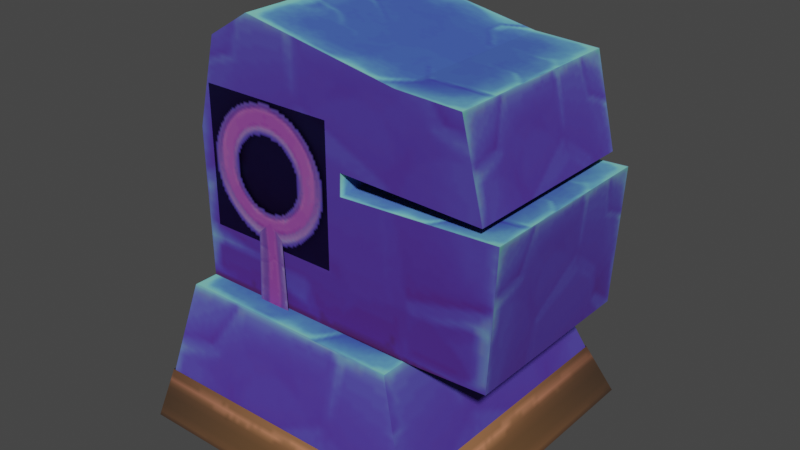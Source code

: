 # Source: gravestone_4.blend  (saved by Blender 3.4.6; exported with 4.5.12 LTS)
import bpy
from mathutils import Matrix  # noqa: F401  (used for matrix-valued properties, if any)

bpy.ops.wm.read_factory_settings(use_empty=True)
scene = bpy.context.scene
scene.name = 'Scene'

# ---- collections
col_collection = bpy.data.collections.new('Collection'); scene.collection.children.link(col_collection)

# ---- images (referenced by path relative to the original .blend; pixels are not part of the script)
import os
ASSET_DIR = os.environ.get("B2B_ASSET_DIR", "")  # directory of the original .blend (textures are referenced by path, not embedded)
HERE = os.path.dirname(os.path.abspath(__file__))  # packed textures are extracted next to this script under _unpacked/

def load_image(name, relpath, width, height, colorspace="sRGB"):
    """Load a texture the original file referenced (path relative to the .blend, or extracted next to this script)."""
    p = next((c for c in (os.path.join(HERE, relpath), os.path.join(ASSET_DIR, relpath)) if relpath and os.path.exists(c)), "")
    if p:
        img = bpy.data.images.load(p, check_existing=True)
        img.name = name
    else:  # same state as the original file: an image datablock whose file is absent (Cycles renders it pink)
        img = bpy.data.images.new(name, width, height)
        img.source = "FILE"
        img.filepath = "//" + (relpath or name)
    img.colorspace_settings.name = colorspace
    return img
img_image_0 = load_image('Image_0', '_unpacked/Image_0.c01b17fd.png', 64, 256, 'sRGB')

# ---- materials (node trees are filled in below, after node groups)
mat_gravestone01 = bpy.data.materials.new('gravestone01')
mat_gravestone01.use_backface_culling = True
mat_gravestone01.use_transparent_shadow = False

# ---- material node trees
mat_gravestone01.use_nodes = True; mat_gravestone01.node_tree.nodes.clear()
_N = mat_gravestone01.node_tree.nodes; _L = mat_gravestone01.node_tree.links
n0 = _N.new('ShaderNodeBsdfPrincipled'); n0.name = 'Principled BSDF'; n0.location = (10, 300)
n0.distribution = 'GGX'
n0.subsurface_method = 'RANDOM_WALK_SKIN'
n0.inputs[2].default_value = 1.0
n0.inputs[27].default_value = (0.0, 0.0, 0.0, 1.0)
n0.inputs[28].default_value = 1.0
n1 = _N.new('ShaderNodeOutputMaterial'); n1.name = 'Material Output'; n1.location = (320, 270)
n2 = _N.new('ShaderNodeTexImage'); n2.name = 'Image Texture'; n2.location = (-440, 210)
n2.label = 'BASE COLOR'
n2.image = img_image_0
_L.new(n0.outputs[0], n1.inputs[0])
_L.new(n2.outputs[0], n0.inputs[0])
_L.new(n2.outputs[1], n0.inputs[4])
n1.is_active_output = True

# ---- world
world_world = bpy.data.worlds.new('World'); scene.world = world_world
world_world.use_nodes = True; world_world.node_tree.nodes.clear()
_N = world_world.node_tree.nodes; _L = world_world.node_tree.links
n0 = _N.new('ShaderNodeOutputWorld'); n0.name = 'World Output'; n0.location = (300, 300)
n1 = _N.new('ShaderNodeBackground'); n1.name = 'Background'; n1.location = (10, 300)
n1.inputs[0].default_value = (0.05088, 0.05088, 0.05088, 1.0)
_L.new(n1.outputs[0], n0.inputs[0])
n0.is_active_output = True
world_world.color = (0.05088, 0.05088, 0.05088)
world_world.use_sun_shadow = False
world_world.sun_shadow_jitter_overblur = 0.0

# ---- meshes
me_rsrc_world_prop_graveyard_gravestone_07_mesh_0 = bpy.data.meshes.new('rsrc.world.prop.graveyard.gravestone_07-Mesh[0]')
me_rsrc_world_prop_graveyard_gravestone_07_mesh_0.from_pydata([(0.0891, -0.8615, -0.3), (0.5726, -0.4555, -0.3), (0.5948, -0.8876, -0.3), (0.5726, -0.4555, 0.3), (0.2838, -0.44, 0.3), (0.2747, -1.203, 0.3), (0.476, -1.195, -0.3), (0.09178, -0.9309, -0.3), (0.544, -0.9182, -0.3), (-0.4359, -0.44, -0.3), (0.2838, -0.44, -0.3), (0.544, -0.9182, 0.3), (0.0891, -0.8615, 0.3), (0.2747, -1.203, -0.3), (-0.2288, -1.293, 0.3), (-0.5, 0.0, -0.5), (0.5, 0.0, -0.5), (0.5, 0.0, 0.5), (0.5948, -0.8876, 0.3), (0.476, -1.195, 0.3), (0.3038, -0.44, 0.38), (-0.5, 0.0, 0.5), (-0.4359, -0.44, -0.38), (-0.4359, -0.44, 0.38), (-0.4359, -0.44, 0.3), (-0.44, -0.9226, -0.3), (0.3038, -0.44, -0.38), (0.09178, -0.9309, 0.3), (-0.44, -0.9226, 0.3), (-0.3679, -1.207, -0.3), (-0.3679, -1.207, 0.3), (-0.2288, -1.293, -0.3), (-0.225, -0.44, -0.312), (-0.115, -0.44, -0.312), (-0.215, -0.662, -0.312), (-0.125, -0.662, -0.312), (-0.17, -0.7038, -0.312), (-0.17, -0.7038, 0.312), (-0.125, -0.662, 0.312), (-0.215, -0.662, 0.312), (-0.115, -0.44, 0.312), (-0.225, -0.44, 0.312), (-0.17, -0.634, -0.31), (0.05005, -0.634, -0.31), (0.05005, -1.074, -0.31), (-0.17, -1.074, -0.31), (-0.3901, -0.634, -0.31), (-0.3901, -1.074, -0.31), (0.51, 0.0, -0.51), (0.4309, -0.16, -0.4623), (-0.51, 0.0, -0.51), (-0.4785, -0.16, -0.4623), (-0.51, 0.0, 0.51), (-0.4785, -0.16, 0.46), (0.51, 0.0, 0.51), (0.4309, -0.16, 0.46), (-0.17, -0.634, 0.31), (0.05005, -1.074, 0.31), (0.05005, -0.634, 0.31), (-0.17, -1.074, 0.31), (-0.3901, -0.634, 0.31), (-0.3901, -1.074, 0.31)], [], [(5, 13, 6), (6, 19, 5), (0, 10, 1), (1, 2, 0), (7, 6, 13), (18, 3, 4), (27, 5, 19), (6, 7, 8), (29, 7, 13), (13, 31, 29), (7, 29, 25), (25, 0, 7), (0, 25, 9), (9, 10, 0), (19, 11, 27), (14, 5, 27), (27, 30, 14), (30, 27, 12), (12, 28, 30), (28, 12, 4), (4, 24, 28), (4, 12, 18), (31, 13, 5), (5, 14, 31), (15, 16, 26), (26, 22, 15), (16, 17, 20), (20, 26, 16), (1, 3, 18), (18, 2, 1), (8, 11, 19), (19, 6, 8), (17, 21, 23), (23, 20, 17), (21, 15, 22), (22, 23, 21), (24, 9, 25), (25, 28, 24), (20, 23, 22), (20, 22, 26), (27, 7, 0), (0, 12, 27), (12, 0, 2), (2, 18, 12), (28, 25, 29), (29, 30, 28), (30, 29, 31), (31, 14, 30), (32, 33, 34), (35, 34, 33), (36, 34, 35), (37, 38, 39), (38, 40, 39), (41, 39, 40), (42, 43, 44), (44, 45, 42), (46, 42, 45), (45, 47, 46), (48, 54, 55), (55, 49, 48), (50, 48, 49), (49, 51, 50), (52, 50, 51), (51, 53, 52), (54, 52, 53), (53, 55, 54), (56, 57, 58), (57, 56, 59), (60, 59, 56), (59, 60, 61)])
me_rsrc_world_prop_graveyard_gravestone_07_mesh_0.polygons.foreach_set('use_smooth', [0, 0, 0, 0, 0, 0, 0, 0, 0, 0, 0, 0, 0, 0, 0, 0, 0, 0, 0, 0, 0, 0, 0, 0, 0, 0, 0, 0, 0, 0, 0, 0, 0, 0, 0, 0, 1, 1, 0, 0, 1, 1, 1, 1, 1, 1, 1, 1, 0, 0, 0, 0, 0, 0, 0, 0, 0, 0, 1, 1, 1, 1, 1, 1, 1, 1, 0, 0, 0, 0])
_uv = me_rsrc_world_prop_graveyard_gravestone_07_mesh_0.uv_layers.new(name='UVMap')
_uv.uv.foreach_set('vector', [0.7144, 0.75, 0.7144, 0.5, 1.0, 0.5, 1.0, 0.5, 1.0, 0.75, 0.7144, 0.75, 0.4922, 0.3744, 0.304, 0.2499, 0.0, 0.2563, 0.0, 0.2563, 0.0, 0.382, 0.4922, 0.3744, 0.4896, 0.3945, 0.1183, 0.4712, 0.3129, 0.4737, 0.0, 0.382, 0.0, 0.2563, 0.304, 0.2499, 0.4896, 0.3945, 0.3129, 0.4737, 0.1183, 0.4712, 0.1183, 0.4712, 0.4896, 0.3945, 0.05259, 0.3909, 0.9339, 0.4748, 0.4896, 0.3945, 0.3129, 0.4737, 0.3129, 0.4737, 0.7994, 0.5, 0.9339, 0.4748, 0.4896, 0.3945, 0.9339, 0.4748, 1.0, 0.3921, 1.0, 0.3921, 0.4922, 0.3744, 0.4896, 0.3945, 0.4922, 0.3744, 1.0, 0.3921, 1.0, 0.25, 1.0, 0.25, 0.304, 0.2499, 0.4922, 0.3744, 0.1183, 0.4712, 0.05259, 0.3909, 0.4896, 0.3945, 0.7994, 0.5, 0.3129, 0.4737, 0.4896, 0.3945, 0.4896, 0.3945, 0.9339, 0.4748, 0.7994, 0.5, 0.9339, 0.4748, 0.4896, 0.3945, 0.4922, 0.3744, 0.4922, 0.3744, 1.0, 0.3921, 0.9339, 0.4748, 1.0, 0.3921, 0.4922, 0.3744, 0.304, 0.2499, 0.304, 0.2499, 1.0, 0.25, 1.0, 0.3921, 0.304, 0.2499, 0.4922, 0.3744, 0.0, 0.382, 0.0, 0.5, 0.7144, 0.5, 0.7144, 0.75, 0.7144, 0.75, 0.0, 0.75, 0.0, 0.5, 0.0, 0.375, 1.0, 0.375, 0.8041, 0.5, 0.8041, 0.5, 0.06436, 0.5, 0.0, 0.375, 1.0, 0.375, 0.0, 0.375, 0.16, 0.5, 0.16, 0.5, 0.84, 0.5, 1.0, 0.375, 0.0, 0.35, 1.0, 0.35, 1.0, 0.5, 1.0, 0.5, 0.0, 0.5, 0.0, 0.35, 0.0, 0.4, 1.0, 0.4, 1.0, 0.5, 1.0, 0.5, 0.0, 0.5, 0.0, 0.4, -1.192e-07, 0.375, 1.0, 0.375, 0.9356, 0.5, 0.9356, 0.5, 0.1959, 0.5, -1.192e-07, 0.375, 1.0, 0.375, 0.0, 0.375, 0.16, 0.5, 0.16, 0.5, 0.84, 0.5, 1.0, 0.375, 0.0, 0.3, 1.0, 0.3, 1.0, 0.5, 1.0, 0.5, 0.0, 0.5, 0.0, 0.3, 1.0, 0.75, 0.0, 0.75, 0.0, 0.5, 1.0, 0.75, 0.0, 0.5, 1.0, 0.5, 0.0, 0.75, 0.0, 0.5, 0.1715, 0.5, 0.1715, 0.5, 0.1715, 0.75, 0.0, 0.75, 0.1715, 0.75, 0.1715, 0.5, 1.0, 0.5, 1.0, 0.5, 1.0, 0.75, 0.1715, 0.75, 1.0, 0.6956, 0.0, 0.6956, 0.0, 0.5702, 0.0, 0.5702, 1.0, 0.5702, 1.0, 0.6956, 1.0, 0.5702, 0.0, 0.5702, 0.0, 0.5, 0.0, 0.5, 1.0, 0.5, 1.0, 0.5702, 0.2141, 0.8893, 0.2141, 0.8209, 1.0, 0.8893, 1.0, 0.8209, 1.0, 0.8893, 0.2141, 0.8209, 1.146, 0.8541, 1.0, 0.8893, 1.0, 0.8209, 1.146, 0.8541, 1.0, 0.8209, 1.0, 0.8893, 1.0, 0.8209, 0.2141, 0.8209, 1.0, 0.8893, 0.2141, 0.8893, 1.0, 0.8893, 0.2141, 0.8209, 0.5, 0.004, 0.01, 0.004, 0.01, 0.246, 0.01, 0.246, 0.5, 0.246, 0.5, 0.004, 0.01, 0.004, 0.5, 0.004, 0.5, 0.246, 0.5, 0.246, 0.01, 0.246, 0.01, 0.004, 1.0, 0.9471, 2.0, 0.9471, 2.0, 0.997, 2.0, 0.997, 1.0, 0.997, 1.0, 0.9471, 0.0, 0.9471, 1.0, 0.9471, 1.0, 0.997, 1.0, 0.997, 0.0, 0.997, 0.0, 0.9471, -1.0, 0.9471, 0.0, 0.9471, 0.0, 0.997, 0.0, 0.997, -1.0, 0.997, -1.0, 0.9471, -2.0, 0.9471, -1.0, 0.9471, -1.0, 0.997, -1.0, 0.997, -2.0, 0.997, -2.0, 0.9471, 0.5, 0.004, 0.01, 0.246, 0.01, 0.004, 0.01, 0.246, 0.5, 0.004, 0.5, 0.246, 0.01, 0.004, 0.5, 0.246, 0.5, 0.004, 0.5, 0.246, 0.01, 0.004, 0.01, 0.246])
me_rsrc_world_prop_graveyard_gravestone_07_mesh_0.materials.append(mat_gravestone01)
me_rsrc_world_prop_graveyard_gravestone_07_mesh_0.update()
me_rsrc_world_prop_graveyard_gravestone_07_mesh_0.normals_split_custom_set([tuple(v) for v in zip(*[iter([0.04219, -0.9991, 0.0, 0.04219, -0.9991, 0.0, 0.04219, -0.9991, 0.0, 0.04219, -0.9991, 0.0, 0.04219, -0.9991, 0.0, 0.04219, -0.9991, 0.0, 1.269e-07, 0.0, -1.0, 1.269e-07, 0.0, -1.0, 1.269e-07, 0.0, -1.0, 3.419e-08, 0.0, -1.0, 3.419e-08, 0.0, -1.0, 3.419e-08, 0.0, -1.0, 2.148e-07, 0.0, -1.0, 2.148e-07, 0.0, -1.0, 2.148e-07, 0.0, -1.0, 7.485e-09, 0.0, 1.0, 7.485e-09, 0.0, 1.0, 7.485e-09, 0.0, 1.0, 2.148e-07, 0.0, 1.0, 2.148e-07, 0.0, 1.0, 2.148e-07, 0.0, 1.0, -7.502e-08, 0.0, -1.0, -7.502e-08, 0.0, -1.0, -7.502e-08, 0.0, -1.0, 0.0, 0.0, -1.0, 0.0, 0.0, -1.0, 0.0, 0.0, -1.0, 6.656e-08, 0.0, -1.0, 6.656e-08, 0.0, -1.0, 6.656e-08, 0.0, -1.0, 0.0, 0.0, -1.0, 0.0, 0.0, -1.0, 0.0, 0.0, -1.0, 0.0, 0.0, -1.0, 0.0, 0.0, -1.0, 0.0, 0.0, -1.0, 0.0, 0.0, -1.0, 0.0, 0.0, -1.0, 0.0, 0.0, -1.0, 0.0, 0.0, -1.0, 0.0, 0.0, -1.0, 0.0, 0.0, -1.0, -7.502e-08, 0.0, 1.0, -7.502e-08, 0.0, 1.0, -7.502e-08, 0.0, 1.0, -9.704e-08, 0.0, 1.0, -9.704e-08, 0.0, 1.0, -9.704e-08, 0.0, 1.0, 9.543e-08, 0.0, 1.0, 9.543e-08, 0.0, 1.0, 9.543e-08, 0.0, 1.0, -2.282e-07, 0.0, 1.0, -2.282e-07, 0.0, 1.0, -2.282e-07, 0.0, 1.0, 0.0, 0.0, 1.0, 0.0, 0.0, 1.0, 0.0, 0.0, 1.0, 0.0, 0.0, 1.0, 0.0, 0.0, 1.0, 0.0, 0.0, 1.0, 0.0, 0.0, 1.0, 0.0, 0.0, 1.0, 0.0, 0.0, 1.0, -8.536e-09, 0.0, 1.0, -8.536e-09, 0.0, 1.0, -8.536e-09, 0.0, 1.0, 0.1759, -0.9844, 0.0, 0.1759, -0.9844, 0.0, 0.1759, -0.9844, 0.0, 0.1759, -0.9844, 0.0, 0.1759, -0.9844, 0.0, 0.1759, -0.9844, 0.0, 0.0, -0.2631, -0.9648, 0.0, -0.2631, -0.9648, 0.0, -0.2631, -0.9648, 0.0, -0.2631, -0.9648, 0.0, -0.2631, -0.9648, 0.0, -0.2631, -0.9648, 0.9133, -0.4072, 0.0, 0.9133, -0.4072, 0.0, 0.9133, -0.4072, 0.0, 0.9133, -0.4072, 0.0, 0.9133, -0.4072, 0.0, 0.9133, -0.4072, 0.0, 0.9987, 0.05125, 0.0, 0.9987, 0.05125, 0.0, 0.9987, 0.05125, 0.0, 0.9987, 0.05125, 7.893e-08, 0.9987, 0.05125, 7.893e-08, 0.9987, 0.05125, 7.893e-08, 0.971, -0.239, 0.0, 0.971, -0.239, 0.0, 0.971, -0.239, 0.0, 0.971, -0.239, 0.0, 0.971, -0.239, 0.0, 0.971, -0.239, 0.0, 0.0, -0.2631, 0.9648, 0.0, -0.2631, 0.9648, 0.0, -0.2631, 0.9648, 0.0, -0.2631, 0.9648, 0.0, -0.2631, 0.9648, 0.0, -0.2631, 0.9648, -0.9896, -0.1441, 0.0, -0.9896, -0.1441, 0.0, -0.9896, -0.1441, 0.0, -0.9896, -0.1441, 0.0, -0.9896, -0.1441, 0.0, -0.9896, -0.1441, 0.0, -1.0, 0.00847, 0.0, -1.0, 0.00847, 0.0, -0.9928, -0.1196, 0.0, -0.9928, -0.1196, 0.0, -0.9928, -0.1196, 0.0, -1.0, 0.00847, 0.0, 0.0, -1.0, 0.0, 0.0, -1.0, 0.0, 0.0, -1.0, 0.0, 0.0, -1.0, 0.0, 0.0, -1.0, 0.0, 0.0, -1.0, 0.0, 0.9993, 0.03851, 0.0, 0.9993, 0.03851, 0.0, 0.7024, -0.7117, 0.0, 0.7024, -0.7117, 0.0, 0.7024, -0.7118, -6.443e-07, 0.9993, 0.03851, 0.0, 0.7024, -0.7118, -6.443e-07, 0.7024, -0.7117, 0.0, -0.05165, -0.9987, -7.004e-07, -0.05165, -0.9987, -7.004e-07, -0.05165, -0.9987, -1.57e-06, 0.7024, -0.7118, -6.443e-07, -0.9928, -0.1196, 0.0, -0.9928, -0.1196, 0.0, -0.8069, -0.5907, 0.0, -0.8069, -0.5907, 0.0, -0.8069, -0.5907, 0.0, -0.9928, -0.1196, 0.0, -0.8069, -0.5907, 0.0, -0.8069, -0.5907, 0.0, -0.5271, -0.8498, 0.0, -0.5271, -0.8498, 0.0, -0.5271, -0.8498, 0.0, -0.8069, -0.5907, 0.0, 0.0, 0.0, -1.0, 0.0, 0.0, -1.0, 0.0, 0.0, -1.0, 0.0, 0.0, -1.0, 0.0, 0.0, -1.0, 0.0, 0.0, -1.0, 0.0, 0.0, -1.0, 0.0, 0.0, -1.0, 0.0, 0.0, -1.0, 0.0, 0.0, 1.0, 0.0, 0.0, 1.0, 0.0, 0.0, 1.0, 0.0, 0.0, 1.0, 0.0, 0.0, 1.0, 0.0, 0.0, 1.0, 0.0, 0.0, 1.0, 0.0, 0.0, 1.0, 0.0, 0.0, 1.0, 0.0, 0.0, -1.0, 0.0, 0.0, -1.0, 0.0, 0.0, -1.0, 0.0, 0.0, -1.0, 0.0, 0.0, -1.0, 0.0, 0.0, -1.0, 0.0, 0.0, -1.0, 0.0, 0.0, -1.0, 0.0, 0.0, -1.0, 0.0, 0.0, -1.0, 0.0, 0.0, -1.0, 0.0, 0.0, -1.0, 0.6403, -0.4921, -0.5898, 0.6358, -0.4983, 0.5894, 0.5694, -0.488, 0.6615, 0.5694, -0.488, 0.6615, 0.5686, -0.48, -0.6681, 0.6403, -0.4921, -0.5898, -0.6503, -0.3316, -0.6835, 0.6403, -0.4921, -0.5898, 0.5686, -0.48, -0.6681, 0.5686, -0.48, -0.6681, -0.6935, -0.3276, -0.6417, -0.6503, -0.3316, -0.6835, -0.6458, -0.3406, 0.6834, -0.6503, -0.3316, -0.6835, -0.6935, -0.3276, -0.6417, -0.6935, -0.3276, -0.6417, -0.6952, -0.3354, 0.6358, -0.6458, -0.3406, 0.6834, 0.6358, -0.4983, 0.5894, -0.6458, -0.3406, 0.6834, -0.6952, -0.3354, 0.6358, -0.6952, -0.3354, 0.6358, 0.5694, -0.488, 0.6615, 0.6358, -0.4983, 0.5894, 0.0, 0.0, 1.0, 0.0, 0.0, 1.0, 0.0, 0.0, 1.0, 0.0, 0.0, 1.0, 0.0, 0.0, 1.0, 0.0, 0.0, 1.0, 0.0, 0.0, 1.0, 0.0, 0.0, 1.0, 0.0, 0.0, 1.0, 0.0, 0.0, 1.0, 0.0, 0.0, 1.0, 0.0, 0.0, 1.0])] * 3)])

# ---- objects
ob_graveyard_gravestone_07_mesh_0 = bpy.data.objects.new('graveyard.gravestone_07-Mesh[0]', me_rsrc_world_prop_graveyard_gravestone_07_mesh_0)

# ---- transforms, parenting, visibility, modifiers, constraints
ob_graveyard_gravestone_07_mesh_0.location = (0.0, 0.0, 0.0)
ob_graveyard_gravestone_07_mesh_0.rotation_mode = 'QUATERNION'
ob_graveyard_gravestone_07_mesh_0.rotation_quaternion = (0.7071, -0.7071, -1.57e-16, -9.358e-24)

# ---- collection membership
scene.collection.objects.link(ob_graveyard_gravestone_07_mesh_0)

# ---- scene / render settings (as saved in the file)
scene.frame_start = 1; scene.frame_end = 250; scene.frame_set(1)
scene.render.engine = 'BLENDER_EEVEE_NEXT'
scene.cycles.sampling_pattern = 'TABULATED_SOBOL'
scene.cycles.use_light_tree = False
scene.view_settings.view_transform = 'Filmic'
bpy.context.view_layer.update()

# ---- added for rendering (the .blend has no active camera and no usable light): camera, sun
cam_auto = bpy.data.cameras.new('AutoCamera')
cam_auto.lens = 50.0
cam_auto.sensor_width = 36.0
cam_auto.clip_end = 1000.0
ob_auto_camera = bpy.data.objects.new('AutoCamera', cam_auto)
scene.collection.objects.link(ob_auto_camera)
ob_auto_camera.location = (1.87729, -2.20189, 2.1145)
ob_auto_camera.rotation_euler = (1.09748, -7.21219e-08, 0.694738)
scene.camera = ob_auto_camera
light_auto_sun = bpy.data.lights.new('AutoSun', 'SUN')
light_auto_sun.energy = 3.0
light_auto_sun.angle = 0.0523599
ob_auto_sun = bpy.data.objects.new('AutoSun', light_auto_sun)
scene.collection.objects.link(ob_auto_sun)
ob_auto_sun.rotation_euler = (0.872665, 0.174533, 0.523599)
bpy.context.view_layer.update()
